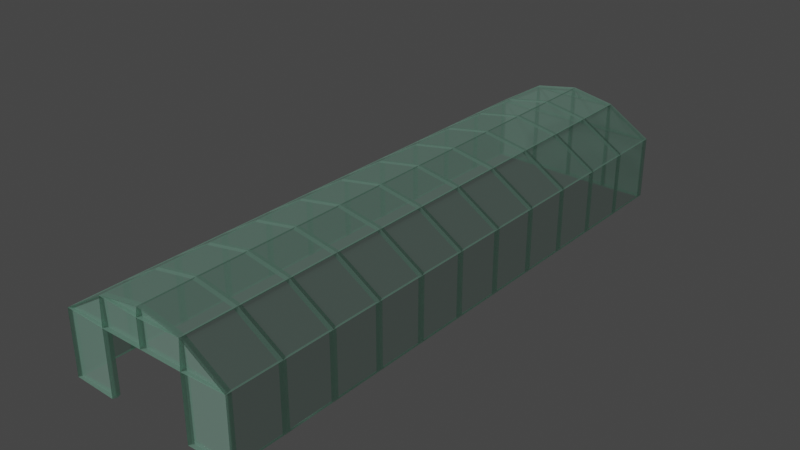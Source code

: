 # Source: strawberry_greenhouse.blend  (saved by Blender 3.1.7; exported with 4.5.12 LTS)
import bpy
from mathutils import Matrix  # noqa: F401  (used for matrix-valued properties, if any)

bpy.ops.wm.read_factory_settings(use_empty=True)
scene = bpy.context.scene
scene.name = 'Scene'

# ---- collections
col_collection = bpy.data.collections.new('Collection'); scene.collection.children.link(col_collection)

# ---- materials (node trees are filled in below, after node groups)
mat_glass = bpy.data.materials.new('Glass')
mat_glass.alpha_threshold = 0.0
mat_glass.line_color = (0.0, 0.0, 0.0, 1.0)
mat_metal_frame = bpy.data.materials.new('Metal Frame')

# ---- material node trees
mat_glass.use_nodes = True; mat_glass.node_tree.nodes.clear()
_N = mat_glass.node_tree.nodes; _L = mat_glass.node_tree.links
n0 = _N.new('ShaderNodeOutputMaterial'); n0.name = 'Material Output'; n0.location = (300, 300)
n1 = _N.new('ShaderNodeBsdfPrincipled'); n1.name = 'Principled BSDF'; n1.location = (10, 300)
n1.distribution = 'GGX'
n1.subsurface_method = 'RANDOM_WALK_SKIN'
n1.inputs[0].default_value = (0.4568, 0.8, 0.6435, 1.0)
n1.inputs[2].default_value = 0.195
n1.inputs[3].default_value = 1.45
n1.inputs[4].default_value = 0.535
n1.inputs[27].default_value = (0.0, 0.0, 0.0, 1.0)
n1.inputs[28].default_value = 1.0
_L.new(n1.outputs[0], n0.inputs[0])
n0.is_active_output = True
mat_metal_frame.use_nodes = True; mat_metal_frame.node_tree.nodes.clear()
_N = mat_metal_frame.node_tree.nodes; _L = mat_metal_frame.node_tree.links
n0 = _N.new('ShaderNodeBsdfPrincipled'); n0.name = 'Principled BSDF'; n0.location = (10, 300)
n0.distribution = 'GGX'
n0.subsurface_method = 'RANDOM_WALK_SKIN'
n0.inputs[0].default_value = (0.227, 0.227, 0.227, 1.0)
n0.inputs[1].default_value = 1.0
n0.inputs[3].default_value = 1.45
n0.inputs[27].default_value = (0.0, 0.0, 0.0, 1.0)
n0.inputs[28].default_value = 1.0
n1 = _N.new('ShaderNodeOutputMaterial'); n1.name = 'Material Output'; n1.location = (300, 300)
_L.new(n0.outputs[0], n1.inputs[0])
n1.is_active_output = True

# ---- world
world_world = bpy.data.worlds.new('World'); scene.world = world_world
world_world.use_nodes = True; world_world.node_tree.nodes.clear()
_N = world_world.node_tree.nodes; _L = world_world.node_tree.links
n0 = _N.new('ShaderNodeOutputWorld'); n0.name = 'World Output'; n0.location = (300, 300)
n1 = _N.new('ShaderNodeBackground'); n1.name = 'Background'; n1.location = (10, 300)
n1.inputs[0].default_value = (0.05088, 0.05088, 0.05088, 1.0)
_L.new(n1.outputs[0], n0.inputs[0])
n0.is_active_output = True
world_world.color = (0.05088, 0.05088, 0.05088)
world_world.use_sun_shadow = False
world_world.sun_shadow_jitter_overblur = 0.0

# ---- lights
light_sun = bpy.data.lights.new('Sun', 'SUN')
light_sun.transmission_factor = 0.0
light_sun.angle = 0.1745
light_sun.energy = 1.0
light_sun.shadow_soft_size = 0.125

# ---- meshes
me_cube = bpy.data.meshes.new('Cube')
me_cube.from_pydata([(1.0, 1.0, 1.0), (1.0, 1.0, -1.0), (1.0, -1.0, 1.0), (1.0, -1.0, -1.0), (-1.0, 1.0, 1.0), (-1.0, 1.0, -1.0), (-1.0, -1.0, 1.0), (-1.0, -1.0, -1.0), (-1.0, 0.8182, -1.0), (-1.0, 0.6364, -1.0), (-1.0, 0.4545, -1.0), (-1.0, 0.2727, -1.0), (-1.0, 0.09091, -1.0), (-1.0, -0.09091, -1.0), (-1.0, -0.2727, -1.0), (-1.0, -0.4545, -1.0), (-1.0, -0.6364, -1.0), (-1.0, -0.8182, -1.0), (1.0, 0.8182, 1.0), (1.0, 0.6364, 1.0), (1.0, 0.4545, 1.0), (1.0, 0.2727, 1.0), (1.0, 0.09091, 1.0), (1.0, -0.09091, 1.0), (1.0, -0.2727, 1.0), (1.0, -0.4545, 1.0), (1.0, -0.6364, 1.0), (1.0, -0.8182, 1.0), (-1.0, -0.8182, 1.0), (-1.0, -0.6364, 1.0), (-1.0, -0.4545, 1.0), (-1.0, -0.2727, 1.0), (-1.0, -0.09091, 1.0), (-1.0, 0.09091, 1.0), (-1.0, 0.2727, 1.0), (-1.0, 0.4545, 1.0), (-1.0, 0.6364, 1.0), (-1.0, 0.8182, 1.0), (1.0, -0.8182, -1.0), (1.0, -0.6364, -1.0), (1.0, -0.4545, -1.0), (1.0, -0.2727, -1.0), (1.0, -0.09091, -1.0), (1.0, 0.09091, -1.0), (1.0, 0.2727, -1.0), (1.0, 0.4545, -1.0), (1.0, 0.6364, -1.0), (1.0, 0.8182, -1.0), (0.0, 1.0, -1.0), (0.0, -1.0, 2.1), (0.0, 1.0, 2.1), (0.0, 0.8182, 2.1), (0.0, 0.6364, 2.1), (0.0, 0.4545, 2.1), (0.0, 0.2727, 2.1), (0.0, 0.09091, 2.1), (0.0, -0.09091, 2.1), (0.0, -0.2727, 2.1), (0.0, -0.4545, 2.1), (0.0, -0.6364, 2.1), (0.0, -0.8182, 2.1), (-0.5, 1.0, -1.0), (-0.5, -1.0, 1.85), (-0.5, -1.0, -1.0), (-0.5, 1.0, 1.85), (-0.5, 0.8182, 1.85), (-0.5, 0.6364, 1.85), (-0.5, 0.4545, 1.85), (-0.5, 0.2727, 1.85), (-0.5, 0.09091, 1.85), (-0.5, -0.09091, 1.85), (-0.5, -0.2727, 1.85), (-0.5, -0.4545, 1.85), (-0.5, -0.6364, 1.85), (-0.5, -0.8182, 1.85), (0.5, -1.0, -1.0), (0.5, 1.0, 1.85), (0.5, 0.8182, 1.85), (0.5, 0.6364, 1.85), (0.5, 0.4545, 1.85), (0.5, 0.2727, 1.85), (0.5, 0.09091, 1.85), (0.5, -0.09091, 1.85), (0.5, -0.2727, 1.85), (0.5, -0.4545, 1.85), (0.5, -0.6364, 1.85), (0.5, -0.8182, 1.85), (0.5, 1.0, -1.0), (0.5, -1.0, 1.85), (0.0, 1.0, 1.001), (0.5, 1.0, 1.001), (-0.5, 1.0, 1.002), (0.0, 1.0, 1.85), (0.0, -1.0, 1.837), (-0.5, -1.0, 1.0), (0.5, -1.0, 1.0), (0.0, -1.0, 1.0)], [], [(74, 28, 6, 62), (63, 94, 6, 7), (8, 37, 4, 5), (38, 27, 2, 3), (87, 90, 0, 1), (1, 0, 18, 47), (47, 18, 19, 46), (46, 19, 20, 45), (45, 20, 21, 44), (44, 21, 22, 43), (43, 22, 23, 42), (42, 23, 24, 41), (41, 24, 25, 40), (40, 25, 26, 39), (39, 26, 27, 38), (7, 6, 28, 17), (17, 28, 29, 16), (16, 29, 30, 15), (15, 30, 31, 14), (14, 31, 32, 13), (13, 32, 33, 12), (12, 33, 34, 11), (11, 34, 35, 10), (10, 35, 36, 9), (9, 36, 37, 8), (64, 4, 37, 65), (65, 37, 36, 66), (66, 36, 35, 67), (67, 35, 34, 68), (68, 34, 33, 69), (69, 33, 32, 70), (70, 32, 31, 71), (71, 31, 30, 72), (72, 30, 29, 73), (73, 29, 28, 74), (85, 59, 60, 86), (84, 58, 59, 85), (83, 57, 58, 84), (82, 56, 57, 83), (81, 55, 56, 82), (80, 54, 55, 81), (79, 53, 54, 80), (78, 52, 53, 79), (77, 51, 52, 78), (76, 50, 51, 77), (61, 91, 89, 48), (86, 60, 49, 88), (5, 4, 91, 61), (59, 73, 74, 60), (58, 72, 73, 59), (57, 71, 72, 58), (56, 70, 71, 57), (55, 69, 70, 56), (54, 68, 69, 55), (53, 67, 68, 54), (52, 66, 67, 53), (51, 65, 66, 52), (50, 64, 65, 51), (60, 74, 62, 49), (27, 86, 88, 2), (3, 2, 95, 75), (0, 76, 77, 18), (18, 77, 78, 19), (19, 78, 79, 20), (20, 79, 80, 21), (21, 80, 81, 22), (22, 81, 82, 23), (23, 82, 83, 24), (24, 83, 84, 25), (25, 84, 85, 26), (26, 85, 86, 27), (48, 89, 90, 87), (90, 89, 92, 76), (89, 91, 64, 92), (0, 90, 76), (91, 4, 64), (92, 64, 50), (76, 92, 50), (93, 88, 49), (62, 93, 49), (6, 94, 62), (95, 2, 88), (96, 95, 88, 93), (94, 96, 93, 62)])
_uv = me_cube.uv_layers.new(name='UVMap')
_uv.uv.foreach_set('vector', [0.8125, 0.7273, 0.875, 0.7273, 0.875, 0.75, 0.8125, 0.75, 0.375, 0.9375, 0.5504, 0.9375, 0.625, 1.0, 0.375, 1.0, 0.375, 0.2273, 0.625, 0.2273, 0.625, 0.25, 0.375, 0.25, 0.375, 0.7273, 0.625, 0.7273, 0.625, 0.75, 0.375, 0.75, 0.375, 0.4375, 0.5505, 0.4375, 0.625, 0.5, 0.375, 0.5, 0.375, 0.5, 0.625, 0.5, 0.625, 0.5227, 0.375, 0.5227, 0.375, 0.5227, 0.625, 0.5227, 0.625, 0.5455, 0.375, 0.5455, 0.375, 0.5455, 0.625, 0.5455, 0.625, 0.5682, 0.375, 0.5682, 0.375, 0.5682, 0.625, 0.5682, 0.625, 0.5909, 0.375, 0.5909, 0.375, 0.5909, 0.625, 0.5909, 0.625, 0.6136, 0.375, 0.6136, 0.375, 0.6136, 0.625, 0.6136, 0.625, 0.6364, 0.375, 0.6364, 0.375, 0.6364, 0.625, 0.6364, 0.625, 0.6591, 0.375, 0.6591, 0.375, 0.6591, 0.625, 0.6591, 0.625, 0.6818, 0.375, 0.6818, 0.375, 0.6818, 0.625, 0.6818, 0.625, 0.7045, 0.375, 0.7045, 0.375, 0.7045, 0.625, 0.7045, 0.625, 0.7273, 0.375, 0.7273, 0.375, 0.0, 0.625, 0.0, 0.625, 0.02273, 0.375, 0.02273, 0.375, 0.02273, 0.625, 0.02273, 0.625, 0.04545, 0.375, 0.04545, 0.375, 0.04545, 0.625, 0.04545, 0.625, 0.06818, 0.375, 0.06818, 0.375, 0.06818, 0.625, 0.06818, 0.625, 0.09091, 0.375, 0.09091, 0.375, 0.09091, 0.625, 0.09091, 0.625, 0.1136, 0.375, 0.1136, 0.375, 0.1136, 0.625, 0.1136, 0.625, 0.1364, 0.375, 0.1364, 0.375, 0.1364, 0.625, 0.1364, 0.625, 0.1591, 0.375, 0.1591, 0.375, 0.1591, 0.625, 0.1591, 0.625, 0.1818, 0.375, 0.1818, 0.375, 0.1818, 0.625, 0.1818, 0.625, 0.2045, 0.375, 0.2045, 0.375, 0.2045, 0.625, 0.2045, 0.625, 0.2273, 0.375, 0.2273, 0.8125, 0.5, 0.875, 0.5, 0.875, 0.5227, 0.8125, 0.5227, 0.8125, 0.5227, 0.875, 0.5227, 0.875, 0.5455, 0.8125, 0.5455, 0.8125, 0.5455, 0.875, 0.5455, 0.875, 0.5682, 0.8125, 0.5682, 0.8125, 0.5682, 0.875, 0.5682, 0.875, 0.5909, 0.8125, 0.5909, 0.8125, 0.5909, 0.875, 0.5909, 0.875, 0.6136, 0.8125, 0.6136, 0.8125, 0.6136, 0.875, 0.6136, 0.875, 0.6364, 0.8125, 0.6364, 0.8125, 0.6364, 0.875, 0.6364, 0.875, 0.6591, 0.8125, 0.6591, 0.8125, 0.6591, 0.875, 0.6591, 0.875, 0.6818, 0.8125, 0.6818, 0.8125, 0.6818, 0.875, 0.6818, 0.875, 0.7045, 0.8125, 0.7045, 0.8125, 0.7045, 0.875, 0.7045, 0.875, 0.7273, 0.8125, 0.7273, 0.6875, 0.7045, 0.75, 0.7045, 0.75, 0.7273, 0.6875, 0.7273, 0.6875, 0.6818, 0.75, 0.6818, 0.75, 0.7045, 0.6875, 0.7045, 0.6875, 0.6591, 0.75, 0.6591, 0.75, 0.6818, 0.6875, 0.6818, 0.6875, 0.6364, 0.75, 0.6364, 0.75, 0.6591, 0.6875, 0.6591, 0.6875, 0.6136, 0.75, 0.6136, 0.75, 0.6364, 0.6875, 0.6364, 0.6875, 0.5909, 0.75, 0.5909, 0.75, 0.6136, 0.6875, 0.6136, 0.6875, 0.5682, 0.75, 0.5682, 0.75, 0.5909, 0.6875, 0.5909, 0.6875, 0.5455, 0.75, 0.5455, 0.75, 0.5682, 0.6875, 0.5682, 0.6875, 0.5227, 0.75, 0.5227, 0.75, 0.5455, 0.6875, 0.5455, 0.6875, 0.5, 0.75, 0.5, 0.75, 0.5227, 0.6875, 0.5227, 0.375, 0.3125, 0.5506, 0.3125, 0.5364, 0.375, 0.375, 0.375, 0.6875, 0.7273, 0.75, 0.7273, 0.75, 0.75, 0.6875, 0.75, 0.375, 0.25, 0.625, 0.25, 0.5506, 0.3125, 0.375, 0.3125, 0.75, 0.7045, 0.8125, 0.7045, 0.8125, 0.7273, 0.75, 0.7273, 0.75, 0.6818, 0.8125, 0.6818, 0.8125, 0.7045, 0.75, 0.7045, 0.75, 0.6591, 0.8125, 0.6591, 0.8125, 0.6818, 0.75, 0.6818, 0.75, 0.6364, 0.8125, 0.6364, 0.8125, 0.6591, 0.75, 0.6591, 0.75, 0.6136, 0.8125, 0.6136, 0.8125, 0.6364, 0.75, 0.6364, 0.75, 0.5909, 0.8125, 0.5909, 0.8125, 0.6136, 0.75, 0.6136, 0.75, 0.5682, 0.8125, 0.5682, 0.8125, 0.5909, 0.75, 0.5909, 0.75, 0.5455, 0.8125, 0.5455, 0.8125, 0.5682, 0.75, 0.5682, 0.75, 0.5227, 0.8125, 0.5227, 0.8125, 0.5455, 0.75, 0.5455, 0.75, 0.5, 0.8125, 0.5, 0.8125, 0.5227, 0.75, 0.5227, 0.75, 0.7273, 0.8125, 0.7273, 0.8125, 0.75, 0.75, 0.75, 0.625, 0.7273, 0.6875, 0.7273, 0.6875, 0.75, 0.625, 0.75, 0.375, 0.75, 0.625, 0.75, 0.5504, 0.8125, 0.375, 0.8125, 0.625, 0.5, 0.6875, 0.5, 0.6875, 0.5227, 0.625, 0.5227, 0.625, 0.5227, 0.6875, 0.5227, 0.6875, 0.5455, 0.625, 0.5455, 0.625, 0.5455, 0.6875, 0.5455, 0.6875, 0.5682, 0.625, 0.5682, 0.625, 0.5682, 0.6875, 0.5682, 0.6875, 0.5909, 0.625, 0.5909, 0.625, 0.5909, 0.6875, 0.5909, 0.6875, 0.6136, 0.625, 0.6136, 0.625, 0.6136, 0.6875, 0.6136, 0.6875, 0.6364, 0.625, 0.6364, 0.625, 0.6364, 0.6875, 0.6364, 0.6875, 0.6591, 0.625, 0.6591, 0.625, 0.6591, 0.6875, 0.6591, 0.6875, 0.6818, 0.625, 0.6818, 0.625, 0.6818, 0.6875, 0.6818, 0.6875, 0.7045, 0.625, 0.7045, 0.625, 0.7045, 0.6875, 0.7045, 0.6875, 0.7273, 0.625, 0.7273, 0.375, 0.375, 0.5364, 0.375, 0.5505, 0.4375, 0.375, 0.4375, 0.5505, 0.4375, 0.5364, 0.375, 0.6048, 0.375, 0.625, 0.4375, 0.5364, 0.375, 0.5506, 0.3125, 0.625, 0.3125, 0.6048, 0.375, 0.625, 0.5, 0.5505, 0.4375, 0.625, 0.4375, 0.5506, 0.3125, 0.625, 0.25, 0.625, 0.3125, 0.6048, 0.375, 0.625, 0.3125, 0.625, 0.375, 0.625, 0.4375, 0.6048, 0.375, 0.625, 0.375, 0.6038, 0.875, 0.625, 0.8125, 0.625, 0.875, 0.625, 0.9375, 0.6038, 0.875, 0.625, 0.875, 0.625, 1.0, 0.5504, 0.9375, 0.625, 0.9375, 0.5504, 0.8125, 0.625, 0.75, 0.625, 0.8125, 0.5363, 0.875, 0.5504, 0.8125, 0.625, 0.8125, 0.6038, 0.875, 0.5504, 0.9375, 0.5363, 0.875, 0.6038, 0.875, 0.625, 0.9375])
me_cube.materials.append(mat_glass)
me_cube.materials.append(mat_metal_frame)
me_cube.use_remesh_preserve_volume = False
me_cube.use_remesh_preserve_attributes = False
me_cube.use_mirror_vertex_groups = False
me_cube.update()

# ---- objects
ob_strawberry_greenhouse = bpy.data.objects.new('Strawberry Greenhouse', me_cube)
ob_sun = bpy.data.objects.new('Sun', light_sun)

# ---- transforms, parenting, visibility, modifiers, constraints
ob_strawberry_greenhouse.location = (0.0, 0.0, 0.0)
ob_strawberry_greenhouse.scale = (2.75, 9.0, 1.0)
ob_strawberry_greenhouse.lock_rotations_4d = False
ob_strawberry_greenhouse.empty_display_type = 'ARROWS'
ob_strawberry_greenhouse.lineart.crease_threshold = 0.0
_m = ob_strawberry_greenhouse.modifiers.new('Wireframe', 'WIREFRAME')
_m.thickness = 0.027
_m.use_replace = False
_m.use_boundary = True
ob_sun.location = (0.0, -11.0, 5.0)
ob_sun.rotation_euler = (0.7854, -0.836, 0.0)

# ---- collection membership
col_collection.objects.link(ob_strawberry_greenhouse)
col_collection.objects.link(ob_sun)

# ---- scene / render settings (as saved in the file)
scene.frame_start = 1; scene.frame_end = 250; scene.frame_set(1)
scene.render.engine = 'CYCLES'
scene.cycles.sampling_pattern = 'TABULATED_SOBOL'
scene.cycles.use_light_tree = False
scene.view_settings.view_transform = 'Filmic'
bpy.context.view_layer.update()

# ---- added for rendering (the .blend has no active camera): camera
cam_auto = bpy.data.cameras.new('AutoCamera')
cam_auto.lens = 50.0
cam_auto.sensor_width = 36.0
cam_auto.clip_end = 1000.0
ob_auto_camera = bpy.data.objects.new('AutoCamera', cam_auto)
scene.collection.objects.link(ob_auto_camera)
ob_auto_camera.location = (17.8848, -21.4618, 14.8578)
ob_auto_camera.rotation_euler = (1.09748, -7.21219e-08, 0.694738)
scene.camera = ob_auto_camera
bpy.context.view_layer.update()
